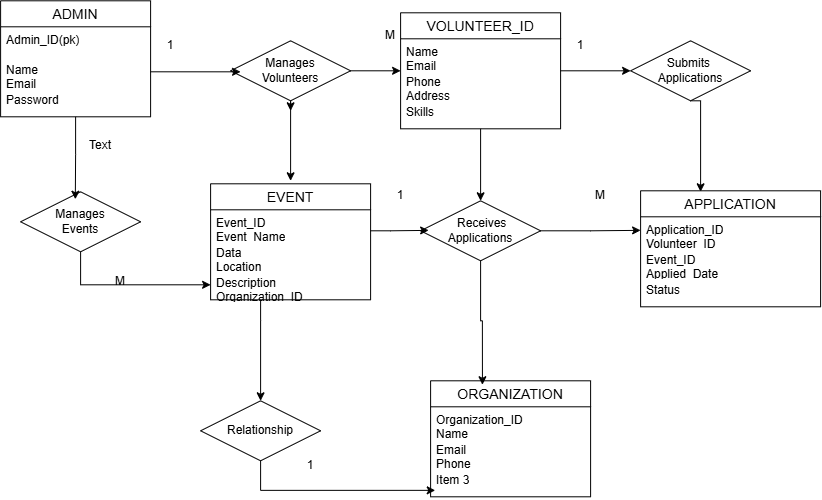

The diagram above was exported from draw.io. Its source (the exported page's mxGraphModel, read from the mxfile embedded in the PNG):
<mxGraphModel dx="1019" dy="526" grid="1" gridSize="10" guides="1" tooltips="1" connect="1" arrows="1" fold="1" page="0" pageScale="1" pageWidth="827" pageHeight="1169" math="0" shadow="0">
  <root>
    <mxCell id="0" />
    <mxCell id="1" parent="0" />
    <mxCell id="6lcdgavPj6ky-Fx2WsCn-1" edge="1" parent="1" source="6lcdgavPj6ky-Fx2WsCn-4" style="edgeStyle=orthogonalEdgeStyle;rounded=0;orthogonalLoop=1;jettySize=auto;html=1;exitX=0.5;exitY=1;exitDx=0;exitDy=0;">
      <mxGeometry relative="1" as="geometry">
        <mxPoint x="370" y="280" as="targetPoint" />
      </mxGeometry>
    </mxCell>
    <mxCell id="6lcdgavPj6ky-Fx2WsCn-2" edge="1" parent="1" source="6lcdgavPj6ky-Fx2WsCn-4" style="edgeStyle=orthogonalEdgeStyle;rounded=0;orthogonalLoop=1;jettySize=auto;html=1;exitX=0.5;exitY=1;exitDx=0;exitDy=0;">
      <mxGeometry relative="1" as="geometry">
        <mxPoint x="370" y="350" as="targetPoint" />
      </mxGeometry>
    </mxCell>
    <mxCell id="6lcdgavPj6ky-Fx2WsCn-3" edge="1" parent="1" source="6lcdgavPj6ky-Fx2WsCn-4" style="edgeStyle=orthogonalEdgeStyle;rounded=0;orthogonalLoop=1;jettySize=auto;html=1;exitX=1;exitY=0.5;exitDx=0;exitDy=0;entryX=0;entryY=0.5;entryDx=0;entryDy=0;" target="6lcdgavPj6ky-Fx2WsCn-20">
      <mxGeometry relative="1" as="geometry" />
    </mxCell>
    <mxCell id="6lcdgavPj6ky-Fx2WsCn-4" parent="1" style="shape=rhombus;perimeter=rhombusPerimeter;whiteSpace=wrap;html=1;align=center;" value="Manages&lt;div&gt;Volunteers&lt;/div&gt;" vertex="1">
      <mxGeometry height="60" width="120" x="310" y="210" as="geometry" />
    </mxCell>
    <mxCell id="6lcdgavPj6ky-Fx2WsCn-5" edge="1" parent="1" source="6lcdgavPj6ky-Fx2WsCn-6" style="edgeStyle=orthogonalEdgeStyle;rounded=0;orthogonalLoop=1;jettySize=auto;html=1;exitX=0.5;exitY=1;exitDx=0;exitDy=0;">
      <mxGeometry relative="1" as="geometry">
        <Array as="points">
          <mxPoint x="780" y="270" />
        </Array>
        <mxPoint x="780" y="361" as="targetPoint" />
      </mxGeometry>
    </mxCell>
    <mxCell id="6lcdgavPj6ky-Fx2WsCn-6" parent="1" style="shape=rhombus;perimeter=rhombusPerimeter;whiteSpace=wrap;html=1;align=center;" value="Submits&amp;nbsp;&lt;div&gt;Applications&lt;/div&gt;" vertex="1">
      <mxGeometry height="60" width="120" x="710" y="210" as="geometry" />
    </mxCell>
    <mxCell id="6lcdgavPj6ky-Fx2WsCn-7" parent="1" style="shape=rhombus;perimeter=rhombusPerimeter;whiteSpace=wrap;html=1;align=center;" value="&lt;div&gt;&amp;nbsp;Receives&lt;/div&gt;&lt;div&gt;Applications&lt;/div&gt;" vertex="1">
      <mxGeometry height="60" width="120" x="500" y="370" as="geometry" />
    </mxCell>
    <mxCell id="6lcdgavPj6ky-Fx2WsCn-8" edge="1" parent="1" source="6lcdgavPj6ky-Fx2WsCn-9" style="edgeStyle=orthogonalEdgeStyle;rounded=0;orthogonalLoop=1;jettySize=auto;html=1;exitX=0.5;exitY=1;exitDx=0;exitDy=0;" target="6lcdgavPj6ky-Fx2WsCn-42">
      <mxGeometry relative="1" as="geometry" />
    </mxCell>
    <mxCell id="6lcdgavPj6ky-Fx2WsCn-9" parent="1" style="shape=rhombus;perimeter=rhombusPerimeter;whiteSpace=wrap;html=1;align=center;" value="Manages&lt;div&gt;Events&lt;/div&gt;" vertex="1">
      <mxGeometry height="60" width="120" x="100" y="361" as="geometry" />
    </mxCell>
    <mxCell id="6lcdgavPj6ky-Fx2WsCn-10" parent="1" style="swimlane;fontStyle=0;childLayout=stackLayout;horizontal=1;startSize=26;horizontalStack=0;resizeParent=1;resizeParentMax=0;resizeLast=0;collapsible=1;marginBottom=0;align=center;fontSize=14;" value="ORGANIZATION" vertex="1">
      <mxGeometry height="116" width="160" x="510" y="550" as="geometry" />
    </mxCell>
    <mxCell id="6lcdgavPj6ky-Fx2WsCn-11" parent="6lcdgavPj6ky-Fx2WsCn-10" style="text;strokeColor=none;fillColor=none;spacingLeft=4;spacingRight=4;overflow=hidden;rotatable=0;points=[[0,0.5],[1,0.5]];portConstraint=eastwest;fontSize=12;whiteSpace=wrap;html=1;" value="Organization_ID&lt;div&gt;Name&lt;/div&gt;" vertex="1">
      <mxGeometry height="30" width="160" y="26" as="geometry" />
    </mxCell>
    <mxCell id="6lcdgavPj6ky-Fx2WsCn-12" parent="6lcdgavPj6ky-Fx2WsCn-10" style="text;strokeColor=none;fillColor=none;spacingLeft=4;spacingRight=4;overflow=hidden;rotatable=0;points=[[0,0.5],[1,0.5]];portConstraint=eastwest;fontSize=12;whiteSpace=wrap;html=1;" value="Email&lt;div&gt;Phone&lt;/div&gt;" vertex="1">
      <mxGeometry height="30" width="160" y="56" as="geometry" />
    </mxCell>
    <mxCell id="6lcdgavPj6ky-Fx2WsCn-13" parent="6lcdgavPj6ky-Fx2WsCn-10" style="text;strokeColor=none;fillColor=none;spacingLeft=4;spacingRight=4;overflow=hidden;rotatable=0;points=[[0,0.5],[1,0.5]];portConstraint=eastwest;fontSize=12;whiteSpace=wrap;html=1;" value="Item 3" vertex="1">
      <mxGeometry height="30" width="160" y="86" as="geometry" />
    </mxCell>
    <mxCell id="6lcdgavPj6ky-Fx2WsCn-14" parent="1" style="swimlane;fontStyle=0;childLayout=stackLayout;horizontal=1;startSize=26;horizontalStack=0;resizeParent=1;resizeParentMax=0;resizeLast=0;collapsible=1;marginBottom=0;align=center;fontSize=14;" value="ADMIN" vertex="1">
      <mxGeometry height="116" width="150" x="80" y="170" as="geometry">
        <mxRectangle height="30" width="60" x="40" y="130" as="alternateBounds" />
      </mxGeometry>
    </mxCell>
    <mxCell id="6lcdgavPj6ky-Fx2WsCn-15" parent="6lcdgavPj6ky-Fx2WsCn-14" style="text;strokeColor=none;fillColor=none;spacingLeft=4;spacingRight=4;overflow=hidden;rotatable=0;points=[[0,0.5],[1,0.5]];portConstraint=eastwest;fontSize=12;whiteSpace=wrap;html=1;" value="Admin_ID(pk)" vertex="1">
      <mxGeometry height="30" width="150" y="26" as="geometry" />
    </mxCell>
    <mxCell id="6lcdgavPj6ky-Fx2WsCn-16" parent="6lcdgavPj6ky-Fx2WsCn-14" style="text;strokeColor=none;fillColor=none;spacingLeft=4;spacingRight=4;overflow=hidden;rotatable=0;points=[[0,0.5],[1,0.5]];portConstraint=eastwest;fontSize=12;whiteSpace=wrap;html=1;" value="Name&lt;div&gt;Email&lt;/div&gt;" vertex="1">
      <mxGeometry height="30" width="150" y="56" as="geometry" />
    </mxCell>
    <mxCell id="6lcdgavPj6ky-Fx2WsCn-17" parent="6lcdgavPj6ky-Fx2WsCn-14" style="text;strokeColor=none;fillColor=none;spacingLeft=4;spacingRight=4;overflow=hidden;rotatable=0;points=[[0,0.5],[1,0.5]];portConstraint=eastwest;fontSize=12;whiteSpace=wrap;html=1;" value="Password" vertex="1">
      <mxGeometry height="30" width="150" y="86" as="geometry" />
    </mxCell>
    <mxCell id="6lcdgavPj6ky-Fx2WsCn-18" edge="1" parent="1" source="6lcdgavPj6ky-Fx2WsCn-20" style="edgeStyle=orthogonalEdgeStyle;rounded=0;orthogonalLoop=1;jettySize=auto;html=1;exitX=1;exitY=0.5;exitDx=0;exitDy=0;entryX=0;entryY=0.5;entryDx=0;entryDy=0;" target="6lcdgavPj6ky-Fx2WsCn-6">
      <mxGeometry relative="1" as="geometry" />
    </mxCell>
    <mxCell id="6lcdgavPj6ky-Fx2WsCn-19" edge="1" parent="1" source="6lcdgavPj6ky-Fx2WsCn-20" style="edgeStyle=orthogonalEdgeStyle;rounded=0;orthogonalLoop=1;jettySize=auto;html=1;exitX=0.5;exitY=1;exitDx=0;exitDy=0;entryX=0.5;entryY=0;entryDx=0;entryDy=0;" target="6lcdgavPj6ky-Fx2WsCn-7">
      <mxGeometry relative="1" as="geometry" />
    </mxCell>
    <mxCell id="6lcdgavPj6ky-Fx2WsCn-20" parent="1" style="swimlane;fontStyle=0;childLayout=stackLayout;horizontal=1;startSize=26;horizontalStack=0;resizeParent=1;resizeParentMax=0;resizeLast=0;collapsible=1;marginBottom=0;align=center;fontSize=14;" value="VOLUNTEER_ID" vertex="1">
      <mxGeometry height="116" width="160" x="480" y="182" as="geometry" />
    </mxCell>
    <mxCell id="6lcdgavPj6ky-Fx2WsCn-21" parent="6lcdgavPj6ky-Fx2WsCn-20" style="text;strokeColor=none;fillColor=none;spacingLeft=4;spacingRight=4;overflow=hidden;rotatable=0;points=[[0,0.5],[1,0.5]];portConstraint=eastwest;fontSize=12;whiteSpace=wrap;html=1;" value="Name&lt;div&gt;Email&lt;/div&gt;&lt;div&gt;&lt;br&gt;&lt;/div&gt;" vertex="1">
      <mxGeometry height="30" width="160" y="26" as="geometry" />
    </mxCell>
    <mxCell id="6lcdgavPj6ky-Fx2WsCn-22" parent="6lcdgavPj6ky-Fx2WsCn-20" style="text;strokeColor=none;fillColor=none;spacingLeft=4;spacingRight=4;overflow=hidden;rotatable=0;points=[[0,0.5],[1,0.5]];portConstraint=eastwest;fontSize=12;whiteSpace=wrap;html=1;" value="Phone&lt;div&gt;Address&lt;/div&gt;&lt;div&gt;&lt;br&gt;&lt;/div&gt;" vertex="1">
      <mxGeometry height="30" width="160" y="56" as="geometry" />
    </mxCell>
    <mxCell id="6lcdgavPj6ky-Fx2WsCn-23" parent="6lcdgavPj6ky-Fx2WsCn-20" style="text;strokeColor=none;fillColor=none;spacingLeft=4;spacingRight=4;overflow=hidden;rotatable=0;points=[[0,0.5],[1,0.5]];portConstraint=eastwest;fontSize=12;whiteSpace=wrap;html=1;" value="Skills" vertex="1">
      <mxGeometry height="30" width="160" y="86" as="geometry" />
    </mxCell>
    <mxCell id="6lcdgavPj6ky-Fx2WsCn-24" edge="1" parent="1" source="6lcdgavPj6ky-Fx2WsCn-16" style="edgeStyle=orthogonalEdgeStyle;rounded=0;orthogonalLoop=1;jettySize=auto;html=1;exitX=1;exitY=0.5;exitDx=0;exitDy=0;entryX=0.083;entryY=0.517;entryDx=0;entryDy=0;entryPerimeter=0;" target="6lcdgavPj6ky-Fx2WsCn-4">
      <mxGeometry relative="1" as="geometry" />
    </mxCell>
    <mxCell id="6lcdgavPj6ky-Fx2WsCn-25" parent="1" style="text;html=1;whiteSpace=wrap;strokeColor=none;fillColor=none;align=center;verticalAlign=middle;rounded=0;" value="1" vertex="1">
      <mxGeometry height="30" width="60" x="630" y="200" as="geometry" />
    </mxCell>
    <mxCell id="6lcdgavPj6ky-Fx2WsCn-26" parent="1" style="text;html=1;whiteSpace=wrap;strokeColor=none;fillColor=none;align=center;verticalAlign=middle;rounded=0;" value="1" vertex="1">
      <mxGeometry height="30" width="60" x="220" y="200" as="geometry" />
    </mxCell>
    <mxCell id="6lcdgavPj6ky-Fx2WsCn-27" parent="1" style="shape=rhombus;perimeter=rhombusPerimeter;whiteSpace=wrap;html=1;align=center;" value="Relationship" vertex="1">
      <mxGeometry height="60" width="120" x="280" y="570" as="geometry" />
    </mxCell>
    <mxCell id="6lcdgavPj6ky-Fx2WsCn-28" edge="1" parent="1" source="6lcdgavPj6ky-Fx2WsCn-14" style="edgeStyle=orthogonalEdgeStyle;rounded=0;orthogonalLoop=1;jettySize=auto;html=1;exitX=0.5;exitY=1;exitDx=0;exitDy=0;entryX=0.456;entryY=0.124;entryDx=0;entryDy=0;entryPerimeter=0;" target="6lcdgavPj6ky-Fx2WsCn-9">
      <mxGeometry relative="1" as="geometry" />
    </mxCell>
    <mxCell id="6lcdgavPj6ky-Fx2WsCn-29" edge="1" parent="1" style="edgeStyle=orthogonalEdgeStyle;rounded=0;orthogonalLoop=1;jettySize=auto;html=1;entryX=0.067;entryY=0.493;entryDx=0;entryDy=0;entryPerimeter=0;" target="6lcdgavPj6ky-Fx2WsCn-7">
      <mxGeometry relative="1" as="geometry">
        <Array as="points">
          <mxPoint x="470" y="400" />
          <mxPoint x="470" y="400" />
        </Array>
        <mxPoint x="450" y="400" as="sourcePoint" />
      </mxGeometry>
    </mxCell>
    <mxCell id="6lcdgavPj6ky-Fx2WsCn-30" edge="1" parent="1" source="6lcdgavPj6ky-Fx2WsCn-7" style="edgeStyle=orthogonalEdgeStyle;rounded=0;orthogonalLoop=1;jettySize=auto;html=1;exitX=1;exitY=0.5;exitDx=0;exitDy=0;entryX=0;entryY=0.785;entryDx=0;entryDy=0;entryPerimeter=0;">
      <mxGeometry relative="1" as="geometry">
        <mxPoint x="720" y="399.55000000000007" as="targetPoint" />
      </mxGeometry>
    </mxCell>
    <mxCell id="6lcdgavPj6ky-Fx2WsCn-31" parent="1" style="text;html=1;whiteSpace=wrap;strokeColor=none;fillColor=none;align=center;verticalAlign=middle;rounded=0;" value="Text" vertex="1">
      <mxGeometry height="30" width="60" x="150" y="300" as="geometry" />
    </mxCell>
    <mxCell id="6lcdgavPj6ky-Fx2WsCn-32" parent="1" style="text;html=1;whiteSpace=wrap;strokeColor=none;fillColor=none;align=center;verticalAlign=middle;rounded=0;" value="M" vertex="1">
      <mxGeometry height="30" width="60" x="170" y="436" as="geometry" />
    </mxCell>
    <mxCell id="6lcdgavPj6ky-Fx2WsCn-33" parent="1" style="text;html=1;whiteSpace=wrap;strokeColor=none;fillColor=none;align=center;verticalAlign=middle;rounded=0;" value="M" vertex="1">
      <mxGeometry height="30" width="60" x="440" y="190" as="geometry" />
    </mxCell>
    <mxCell id="6lcdgavPj6ky-Fx2WsCn-34" edge="1" parent="1" source="6lcdgavPj6ky-Fx2WsCn-27" style="edgeStyle=orthogonalEdgeStyle;rounded=0;orthogonalLoop=1;jettySize=auto;html=1;exitX=0.5;exitY=1;exitDx=0;exitDy=0;entryX=0.029;entryY=0.785;entryDx=0;entryDy=0;entryPerimeter=0;" target="6lcdgavPj6ky-Fx2WsCn-13">
      <mxGeometry relative="1" as="geometry" />
    </mxCell>
    <mxCell id="6lcdgavPj6ky-Fx2WsCn-35" parent="1" style="text;html=1;whiteSpace=wrap;strokeColor=none;fillColor=none;align=center;verticalAlign=middle;rounded=0;" value="1" vertex="1">
      <mxGeometry height="30" width="60" x="360" y="620" as="geometry" />
    </mxCell>
    <mxCell id="6lcdgavPj6ky-Fx2WsCn-36" parent="1" style="text;html=1;whiteSpace=wrap;strokeColor=none;fillColor=none;align=center;verticalAlign=middle;rounded=0;" value="M" vertex="1">
      <mxGeometry height="30" width="60" x="650" y="350" as="geometry" />
    </mxCell>
    <mxCell id="6lcdgavPj6ky-Fx2WsCn-37" parent="1" style="text;html=1;whiteSpace=wrap;strokeColor=none;fillColor=none;align=center;verticalAlign=middle;rounded=0;" value="1" vertex="1">
      <mxGeometry height="30" width="60" x="450" y="350" as="geometry" />
    </mxCell>
    <mxCell id="6lcdgavPj6ky-Fx2WsCn-38" edge="1" parent="1" source="6lcdgavPj6ky-Fx2WsCn-39" style="edgeStyle=orthogonalEdgeStyle;rounded=0;orthogonalLoop=1;jettySize=auto;html=1;entryX=0.5;entryY=0;entryDx=0;entryDy=0;" target="6lcdgavPj6ky-Fx2WsCn-27">
      <mxGeometry relative="1" as="geometry">
        <Array as="points">
          <mxPoint x="340" y="490" />
          <mxPoint x="340" y="490" />
        </Array>
      </mxGeometry>
    </mxCell>
    <mxCell id="6lcdgavPj6ky-Fx2WsCn-39" parent="1" style="swimlane;fontStyle=0;childLayout=stackLayout;horizontal=1;startSize=26;horizontalStack=0;resizeParent=1;resizeParentMax=0;resizeLast=0;collapsible=1;marginBottom=0;align=center;fontSize=14;" value="EVENT" vertex="1">
      <mxGeometry height="116" width="160" x="290" y="353" as="geometry" />
    </mxCell>
    <mxCell id="6lcdgavPj6ky-Fx2WsCn-40" parent="6lcdgavPj6ky-Fx2WsCn-39" style="text;strokeColor=none;fillColor=none;spacingLeft=4;spacingRight=4;overflow=hidden;rotatable=0;points=[[0,0.5],[1,0.5]];portConstraint=eastwest;fontSize=12;whiteSpace=wrap;html=1;" value="Event_ID&lt;div&gt;Event_Name&lt;/div&gt;" vertex="1">
      <mxGeometry height="30" width="160" y="26" as="geometry" />
    </mxCell>
    <mxCell id="6lcdgavPj6ky-Fx2WsCn-41" parent="6lcdgavPj6ky-Fx2WsCn-39" style="text;strokeColor=none;fillColor=none;spacingLeft=4;spacingRight=4;overflow=hidden;rotatable=0;points=[[0,0.5],[1,0.5]];portConstraint=eastwest;fontSize=12;whiteSpace=wrap;html=1;" value="Data&lt;div&gt;Location&lt;/div&gt;" vertex="1">
      <mxGeometry height="30" width="160" y="56" as="geometry" />
    </mxCell>
    <mxCell id="6lcdgavPj6ky-Fx2WsCn-42" parent="6lcdgavPj6ky-Fx2WsCn-39" style="text;strokeColor=none;fillColor=none;spacingLeft=4;spacingRight=4;overflow=hidden;rotatable=0;points=[[0,0.5],[1,0.5]];portConstraint=eastwest;fontSize=12;whiteSpace=wrap;html=1;" value="Description&lt;div&gt;Organization_ID&lt;/div&gt;" vertex="1">
      <mxGeometry height="30" width="160" y="86" as="geometry" />
    </mxCell>
    <mxCell id="6lcdgavPj6ky-Fx2WsCn-43" parent="1" style="swimlane;fontStyle=0;childLayout=stackLayout;horizontal=1;startSize=26;horizontalStack=0;resizeParent=1;resizeParentMax=0;resizeLast=0;collapsible=1;marginBottom=0;align=center;fontSize=14;" value="APPLICATION" vertex="1">
      <mxGeometry height="116" width="180" x="720" y="360" as="geometry" />
    </mxCell>
    <mxCell id="6lcdgavPj6ky-Fx2WsCn-44" parent="6lcdgavPj6ky-Fx2WsCn-43" style="text;strokeColor=none;fillColor=none;spacingLeft=4;spacingRight=4;overflow=hidden;rotatable=0;points=[[0,0.5],[1,0.5]];portConstraint=eastwest;fontSize=12;whiteSpace=wrap;html=1;" value="Application_ID&lt;div&gt;Volunteer_ID&lt;/div&gt;" vertex="1">
      <mxGeometry height="30" width="180" y="26" as="geometry" />
    </mxCell>
    <mxCell id="6lcdgavPj6ky-Fx2WsCn-45" parent="6lcdgavPj6ky-Fx2WsCn-43" style="text;strokeColor=none;fillColor=none;spacingLeft=4;spacingRight=4;overflow=hidden;rotatable=0;points=[[0,0.5],[1,0.5]];portConstraint=eastwest;fontSize=12;whiteSpace=wrap;html=1;" value="Event_ID&lt;div&gt;Applied_Date&lt;/div&gt;" vertex="1">
      <mxGeometry height="30" width="180" y="56" as="geometry" />
    </mxCell>
    <mxCell id="6lcdgavPj6ky-Fx2WsCn-46" parent="6lcdgavPj6ky-Fx2WsCn-43" style="text;strokeColor=none;fillColor=none;spacingLeft=4;spacingRight=4;overflow=hidden;rotatable=0;points=[[0,0.5],[1,0.5]];portConstraint=eastwest;fontSize=12;whiteSpace=wrap;html=1;" value="Status" vertex="1">
      <mxGeometry height="30" width="180" y="86" as="geometry" />
    </mxCell>
    <mxCell id="6lcdgavPj6ky-Fx2WsCn-47" edge="1" parent="1" source="6lcdgavPj6ky-Fx2WsCn-7" style="edgeStyle=orthogonalEdgeStyle;rounded=0;orthogonalLoop=1;jettySize=auto;html=1;exitX=0.5;exitY=1;exitDx=0;exitDy=0;entryX=0.324;entryY=0.034;entryDx=0;entryDy=0;entryPerimeter=0;" target="6lcdgavPj6ky-Fx2WsCn-10">
      <mxGeometry relative="1" as="geometry" />
    </mxCell>
  </root>
</mxGraphModel>